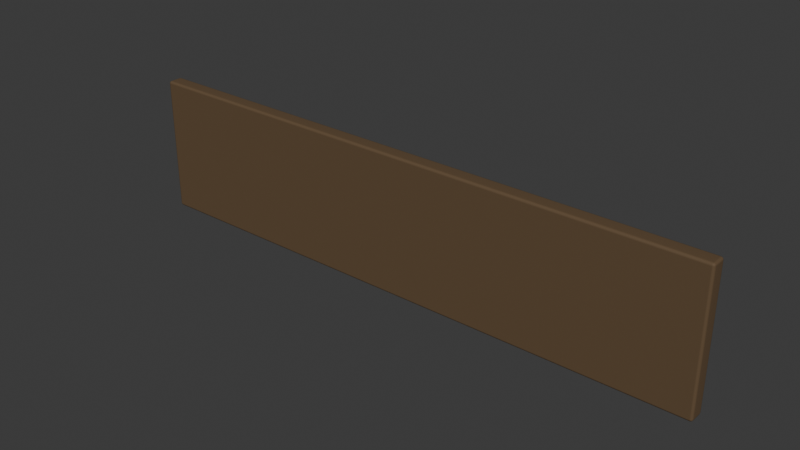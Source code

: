 # Source: timber-plaque-lod0.blend  (saved by Blender 4.0.36; exported with 4.5.12 LTS)
import bpy
from mathutils import Matrix  # noqa: F401  (used for matrix-valued properties, if any)

bpy.ops.wm.read_factory_settings(use_empty=True)
scene = bpy.context.scene
scene.name = 'Scene'

# ---- collections
col_collection = bpy.data.collections.new('Collection'); scene.collection.children.link(col_collection)

# ---- materials (node trees are filled in below, after node groups)
mat_cd_timber = bpy.data.materials.new('CD_timber')
mat_cd_timber.use_transparent_shadow = False
mat_cd_timber.diffuse_color = (0.12, 0.074, 0.036, 1.0)

# ---- node groups
ng_auto_smooth = bpy.data.node_groups.new('Auto Smooth', 'GeometryNodeTree')
_s = ng_auto_smooth.interface.new_socket(name='Geometry', in_out='OUTPUT', socket_type='NodeSocketGeometry')
_s = ng_auto_smooth.interface.new_socket(name='Geometry', in_out='INPUT', socket_type='NodeSocketGeometry')
_s = ng_auto_smooth.interface.new_socket(name='Angle', in_out='INPUT', socket_type='NodeSocketFloat')
_s.subtype = 'ANGLE'
_s.min_value = 0.0
_s.max_value = 3.142
ng_auto_smooth.is_modifier = True
_N = ng_auto_smooth.nodes; _L = ng_auto_smooth.links
n0 = _N.new('NodeGroupOutput'); n0.name = 'Group Output'; n0.location = (480, -100)
n1 = _N.new('NodeGroupInput'); n1.name = 'Group Input'; n1.location = (-420, -300)
n2 = _N.new('NodeGroupInput'); n2.name = 'Group Input.001'; n2.location = (-60, -100)
n3 = _N.new('GeometryNodeSetShadeSmooth'); n3.name = 'Set Shade Smooth'; n3.location = (120, -100)
n3.domain = 'EDGE'
n4 = _N.new('GeometryNodeSetShadeSmooth'); n4.name = 'Set Shade Smooth.001'; n4.location = (300, -100)
n5 = _N.new('GeometryNodeInputMeshEdgeAngle'); n5.name = 'Edge Angle'; n5.location = (-420, -220)
n6 = _N.new('GeometryNodeInputEdgeSmooth'); n6.name = 'Is Edge Smooth'; n6.location = (-60, -160)
n7 = _N.new('GeometryNodeInputShadeSmooth'); n7.name = 'Is Face Smooth'; n7.location = (-240, -340)
n8 = _N.new('FunctionNodeBooleanMath'); n8.name = 'Boolean Math'; n8.location = (-60, -220)
n9 = _N.new('FunctionNodeCompare'); n9.name = 'Compare'; n9.location = (-240, -180)
n9.operation = 'LESS_EQUAL'
_L.new(n5.outputs[0], n9.inputs[0])
_L.new(n4.outputs[0], n0.inputs[0])
_L.new(n1.outputs[1], n9.inputs[1])
_L.new(n9.outputs[0], n8.inputs[0])
_L.new(n7.outputs[0], n8.inputs[1])
_L.new(n2.outputs[0], n3.inputs[0])
_L.new(n6.outputs[0], n3.inputs[1])
_L.new(n3.outputs[0], n4.inputs[0])
_L.new(n8.outputs[0], n3.inputs[2])
n0.is_active_output = True

# ---- material node trees
mat_cd_timber.use_nodes = True; mat_cd_timber.node_tree.nodes.clear()
_N = mat_cd_timber.node_tree.nodes; _L = mat_cd_timber.node_tree.links
n0 = _N.new('ShaderNodeBsdfPrincipled'); n0.name = 'Principled BSDF'; n0.location = (10, 300)
n0.inputs[0].default_value = (0.12, 0.074, 0.036, 1.0)
n0.inputs[2].default_value = 0.78
n0.inputs[3].default_value = 1.45
n1 = _N.new('ShaderNodeOutputMaterial'); n1.name = 'Material Output'; n1.location = (300, 300)
_L.new(n0.outputs[0], n1.inputs[0])
n1.is_active_output = True

# ---- world
world_world = bpy.data.worlds.new('World'); scene.world = world_world
world_world.use_nodes = True; world_world.node_tree.nodes.clear()
_N = world_world.node_tree.nodes; _L = world_world.node_tree.links
n0 = _N.new('ShaderNodeOutputWorld'); n0.name = 'World Output'; n0.location = (300, 300)
n1 = _N.new('ShaderNodeBackground'); n1.name = 'Background'; n1.location = (10, 300)
n1.inputs[0].default_value = (0.05088, 0.05088, 0.05088, 1.0)
_L.new(n1.outputs[0], n0.inputs[0])
n0.is_active_output = True
world_world.color = (0.05088, 0.05088, 0.05088)
world_world.use_sun_shadow = False
world_world.sun_shadow_jitter_overblur = 0.0

# ---- meshes
me_cube_103 = bpy.data.meshes.new('Cube.103')
me_cube_103.from_pydata([(-0.47, -0.0125, -0.11), (-0.47, -0.0125, 0.11), (-0.47, 0.0125, -0.11), (-0.47, 0.0125, 0.11), (0.47, -0.0125, -0.11), (0.47, -0.0125, 0.11), (0.47, 0.0125, -0.11), (0.47, 0.0125, 0.11)], [], [(0, 1, 3, 2), (2, 3, 7, 6), (6, 7, 5, 4), (4, 5, 1, 0), (2, 6, 4, 0), (7, 3, 1, 5)])
me_cube_103.polygons.foreach_set('use_smooth', [True] * 6)
_uv = me_cube_103.uv_layers.new(name='UVMap')
_uv.uv.foreach_set('vector', [0.02273, -0.2, 0.02273, 0.2, -0.02273, 0.2, -0.02273, -0.2, -0.8545, -0.2, -0.8545, 0.2, 0.8545, 0.2, 0.8545, -0.2, -0.02273, -0.2, -0.02273, 0.2, 0.02273, 0.2, 0.02273, -0.2, 0.8545, -0.2, 0.8545, 0.2, -0.8545, 0.2, -0.8545, -0.2, -0.8545, -0.02273, 0.8545, -0.02273, 0.8545, 0.02273, -0.8545, 0.02273, 0.8545, -0.02273, -0.8545, -0.02273, -0.8545, 0.02273, 0.8545, 0.02273])
me_cube_103.materials.append(mat_cd_timber)
me_cube_103.update()
me_cube_104 = bpy.data.meshes.new('Cube.104')
me_cube_104.from_pydata([(-0.009, -0.005, -0.0985), (-0.009, -0.005, 0.0985), (-0.009, 0.005, -0.0985), (-0.009, 0.005, 0.0985), (0.009, -0.005, -0.0985), (0.009, -0.005, 0.0985), (0.009, 0.005, -0.0985), (0.009, 0.005, 0.0985)], [], [(0, 1, 3, 2), (2, 3, 7, 6), (6, 7, 5, 4), (4, 5, 1, 0), (2, 6, 4, 0), (7, 3, 1, 5)])
me_cube_104.polygons.foreach_set('use_smooth', [True] * 6)
_uv = me_cube_104.uv_layers.new(name='UVMap')
_uv.uv.foreach_set('vector', [-0.009091, -0.1791, -0.009091, 0.1791, -0.02727, 0.1791, -0.02727, -0.1791, -0.8364, -0.1791, -0.8364, 0.1791, -0.8036, 0.1791, -0.8036, -0.1791, -0.02727, -0.1791, -0.02727, 0.1791, -0.009091, 0.1791, -0.009091, -0.1791, -0.8036, -0.1791, -0.8036, 0.1791, -0.8364, 0.1791, -0.8364, -0.1791, -0.8364, -0.02727, -0.8036, -0.02727, -0.8036, -0.009091, -0.8364, -0.009091, -0.8036, -0.02727, -0.8364, -0.02727, -0.8364, -0.009091, -0.8036, -0.009091])
me_cube_104.materials.append(mat_cd_timber)
me_cube_104.update()
me_cube_105 = bpy.data.meshes.new('Cube.105')
me_cube_105.from_pydata([(-0.009, -0.005, -0.0985), (-0.009, -0.005, 0.0985), (-0.009, 0.005, -0.0985), (-0.009, 0.005, 0.0985), (0.009, -0.005, -0.0985), (0.009, -0.005, 0.0985), (0.009, 0.005, -0.0985), (0.009, 0.005, 0.0985)], [], [(0, 1, 3, 2), (2, 3, 7, 6), (6, 7, 5, 4), (4, 5, 1, 0), (2, 6, 4, 0), (7, 3, 1, 5)])
me_cube_105.polygons.foreach_set('use_smooth', [True] * 6)
_uv = me_cube_105.uv_layers.new(name='UVMap')
_uv.uv.foreach_set('vector', [-0.009091, -0.1791, -0.009091, 0.1791, -0.02727, 0.1791, -0.02727, -0.1791, 0.8036, -0.1791, 0.8036, 0.1791, 0.8364, 0.1791, 0.8364, -0.1791, -0.02727, -0.1791, -0.02727, 0.1791, -0.009091, 0.1791, -0.009091, -0.1791, 0.8364, -0.1791, 0.8364, 0.1791, 0.8036, 0.1791, 0.8036, -0.1791, 0.8036, -0.02727, 0.8364, -0.02727, 0.8364, -0.009091, 0.8036, -0.009091, 0.8364, -0.02727, 0.8036, -0.02727, 0.8036, -0.009091, 0.8364, -0.009091])
me_cube_105.materials.append(mat_cd_timber)
me_cube_105.update()

# ---- objects
ob_eased_altar_count_plaque_body = bpy.data.objects.new('Eased altar count plaque body', me_cube_103)
ob_count_plaque_decorative_edge_shoulder_001 = bpy.data.objects.new('Count plaque decorative edge shoulder.001', me_cube_104)
ob_count_plaque_decorative_edge_shoulder = bpy.data.objects.new('Count plaque decorative edge shoulder', me_cube_105)

# ---- transforms, parenting, visibility, modifiers, constraints
ob_eased_altar_count_plaque_body.location = (0.0, 0.0, 0.0)
_m = ob_eased_altar_count_plaque_body.modifiers.new('Editable eased edge profile', 'BEVEL')
_m.width = 0.004
_m.width_pct = 0.004
_m.segments = 3
_m = ob_eased_altar_count_plaque_body.modifiers.new('Auto Smooth', 'NODES')
_m.node_group = ng_auto_smooth
_gi = [s.identifier for s in ng_auto_smooth.interface.items_tree if s.item_type == 'SOCKET' and s.in_out == 'INPUT']
_m[_gi[1]] = 0.5236  # 'Angle'
_m = ob_eased_altar_count_plaque_body.modifiers.new('Area weighted split normals', 'WEIGHTED_NORMAL')
_m.keep_sharp = True
ob_count_plaque_decorative_edge_shoulder_001.location = (-0.451, 0.01, 0.0)
_m = ob_count_plaque_decorative_edge_shoulder_001.modifiers.new('Editable eased edge profile', 'BEVEL')
_m.width = 0.0015
_m.width_pct = 0.0015
_m.segments = 3
_m = ob_count_plaque_decorative_edge_shoulder_001.modifiers.new('Auto Smooth', 'NODES')
_m.node_group = ng_auto_smooth
_gi = [s.identifier for s in ng_auto_smooth.interface.items_tree if s.item_type == 'SOCKET' and s.in_out == 'INPUT']
_m[_gi[1]] = 0.5236  # 'Angle'
_m = ob_count_plaque_decorative_edge_shoulder_001.modifiers.new('Area weighted split normals', 'WEIGHTED_NORMAL')
_m.keep_sharp = True
ob_count_plaque_decorative_edge_shoulder.location = (0.451, 0.01, 0.0)
_m = ob_count_plaque_decorative_edge_shoulder.modifiers.new('Editable eased edge profile', 'BEVEL')
_m.width = 0.0015
_m.width_pct = 0.0015
_m.segments = 3
_m = ob_count_plaque_decorative_edge_shoulder.modifiers.new('Auto Smooth', 'NODES')
_m.node_group = ng_auto_smooth
_gi = [s.identifier for s in ng_auto_smooth.interface.items_tree if s.item_type == 'SOCKET' and s.in_out == 'INPUT']
_m[_gi[1]] = 0.5236  # 'Angle'
_m = ob_count_plaque_decorative_edge_shoulder.modifiers.new('Area weighted split normals', 'WEIGHTED_NORMAL')
_m.keep_sharp = True

# ---- collection membership
col_collection.objects.link(ob_eased_altar_count_plaque_body)
col_collection.objects.link(ob_count_plaque_decorative_edge_shoulder_001)
col_collection.objects.link(ob_count_plaque_decorative_edge_shoulder)

# ---- scene / render settings (as saved in the file)
scene.frame_start = 1; scene.frame_end = 250; scene.frame_set(1)
scene.render.engine = 'BLENDER_EEVEE_NEXT'
scene.cycles.sampling_pattern = 'TABULATED_SOBOL'
bpy.context.view_layer.update()

# ---- added for rendering (the .blend has no active camera and no usable light): camera, sun
cam_auto = bpy.data.cameras.new('AutoCamera')
cam_auto.lens = 50.0
cam_auto.sensor_width = 36.0
cam_auto.clip_end = 1000.0
ob_auto_camera = bpy.data.objects.new('AutoCamera', cam_auto)
scene.collection.objects.link(ob_auto_camera)
ob_auto_camera.location = (0.893575, -1.07104, 0.71486)
ob_auto_camera.rotation_euler = (1.09748, -7.21219e-08, 0.694738)
scene.camera = ob_auto_camera
light_auto_sun = bpy.data.lights.new('AutoSun', 'SUN')
light_auto_sun.energy = 3.0
light_auto_sun.angle = 0.0523599
ob_auto_sun = bpy.data.objects.new('AutoSun', light_auto_sun)
scene.collection.objects.link(ob_auto_sun)
ob_auto_sun.rotation_euler = (0.872665, 0.174533, 0.523599)
bpy.context.view_layer.update()
